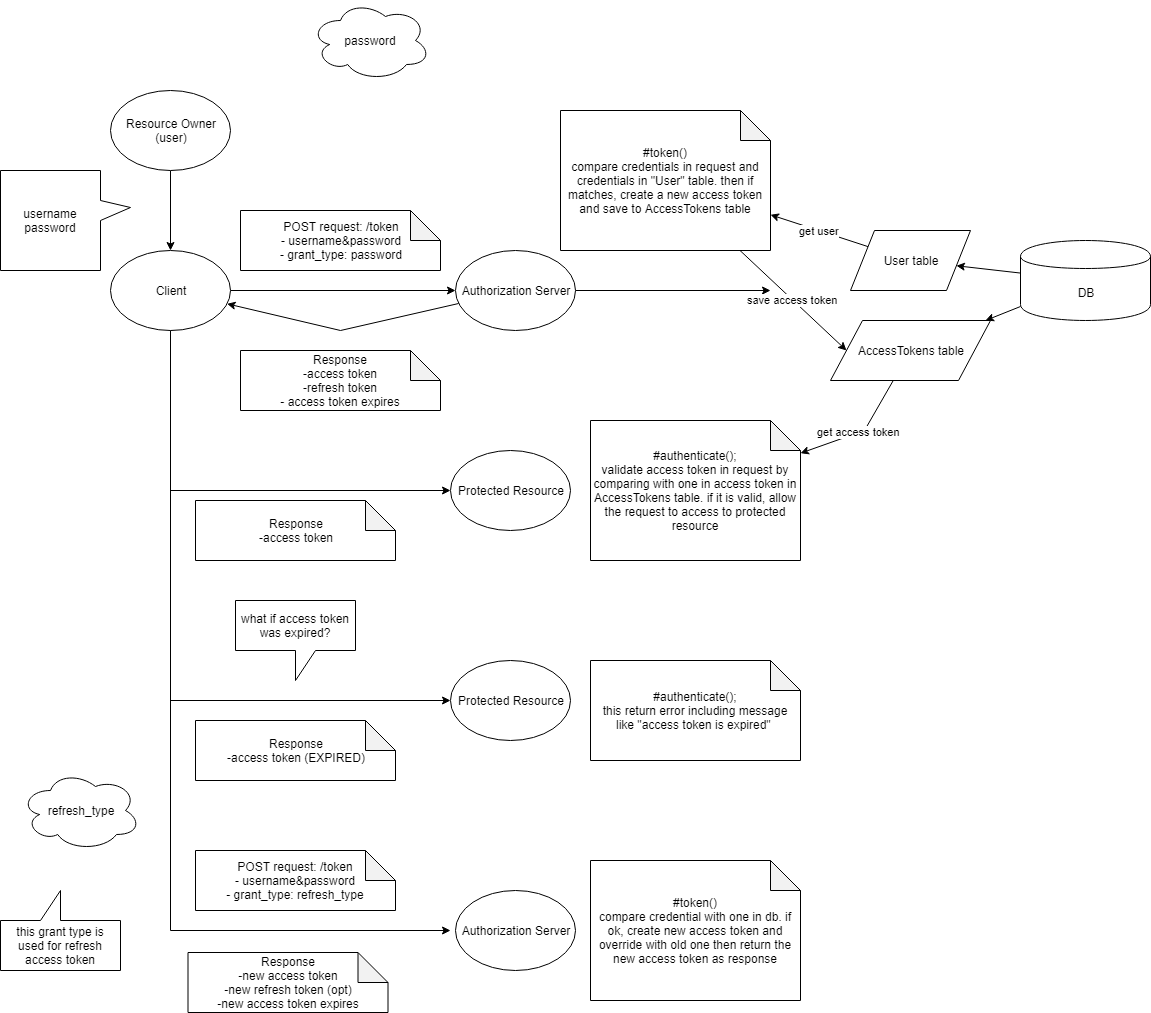

The diagram above was exported from draw.io. Its source (the exported page's mxGraphModel, read from the mxfile embedded in the PNG):
<mxGraphModel dx="1106" dy="1768" grid="1" gridSize="10" guides="1" tooltips="1" connect="1" arrows="1" fold="1" page="1" pageScale="1" pageWidth="850" pageHeight="1100" math="0" shadow="0">
  <root>
    <mxCell id="0" />
    <mxCell id="1" parent="0" />
    <mxCell id="QVTVzpCgw5rT_N71iA7W-3" value="" style="edgeStyle=orthogonalEdgeStyle;rounded=0;html=1;jettySize=auto;orthogonalLoop=1;" edge="1" parent="1" source="QVTVzpCgw5rT_N71iA7W-1" target="QVTVzpCgw5rT_N71iA7W-2">
      <mxGeometry relative="1" as="geometry" />
    </mxCell>
    <mxCell id="QVTVzpCgw5rT_N71iA7W-1" value="Resource Owner&lt;br&gt;(user)&lt;br&gt;" style="ellipse;whiteSpace=wrap;html=1;" vertex="1" parent="1">
      <mxGeometry x="140" y="80" width="120" height="80" as="geometry" />
    </mxCell>
    <mxCell id="QVTVzpCgw5rT_N71iA7W-5" value="" style="edgeStyle=orthogonalEdgeStyle;rounded=0;html=1;jettySize=auto;orthogonalLoop=1;" edge="1" parent="1" source="QVTVzpCgw5rT_N71iA7W-2" target="QVTVzpCgw5rT_N71iA7W-4">
      <mxGeometry relative="1" as="geometry" />
    </mxCell>
    <mxCell id="QVTVzpCgw5rT_N71iA7W-24" style="edgeStyle=orthogonalEdgeStyle;rounded=0;html=1;jettySize=auto;orthogonalLoop=1;" edge="1" parent="1" source="QVTVzpCgw5rT_N71iA7W-2" target="QVTVzpCgw5rT_N71iA7W-27">
      <mxGeometry relative="1" as="geometry">
        <mxPoint x="450" y="480" as="targetPoint" />
        <Array as="points">
          <mxPoint x="200" y="480" />
        </Array>
      </mxGeometry>
    </mxCell>
    <mxCell id="QVTVzpCgw5rT_N71iA7W-32" style="edgeStyle=orthogonalEdgeStyle;rounded=0;html=1;jettySize=auto;orthogonalLoop=1;entryX=0;entryY=0.5;entryDx=0;entryDy=0;" edge="1" parent="1" source="QVTVzpCgw5rT_N71iA7W-2" target="QVTVzpCgw5rT_N71iA7W-35">
      <mxGeometry relative="1" as="geometry">
        <mxPoint x="200" y="690" as="targetPoint" />
        <Array as="points">
          <mxPoint x="200" y="690" />
        </Array>
      </mxGeometry>
    </mxCell>
    <mxCell id="QVTVzpCgw5rT_N71iA7W-38" style="edgeStyle=orthogonalEdgeStyle;rounded=0;html=1;jettySize=auto;orthogonalLoop=1;" edge="1" parent="1" source="QVTVzpCgw5rT_N71iA7W-2">
      <mxGeometry relative="1" as="geometry">
        <mxPoint x="480" y="920" as="targetPoint" />
        <Array as="points">
          <mxPoint x="200" y="920" />
        </Array>
      </mxGeometry>
    </mxCell>
    <mxCell id="QVTVzpCgw5rT_N71iA7W-2" value="Client" style="ellipse;whiteSpace=wrap;html=1;" vertex="1" parent="1">
      <mxGeometry x="140" y="240" width="120" height="80" as="geometry" />
    </mxCell>
    <mxCell id="QVTVzpCgw5rT_N71iA7W-9" value="" style="edgeStyle=orthogonalEdgeStyle;rounded=0;html=1;jettySize=auto;orthogonalLoop=1;" edge="1" parent="1" source="QVTVzpCgw5rT_N71iA7W-4">
      <mxGeometry relative="1" as="geometry">
        <mxPoint x="800" y="280" as="targetPoint" />
      </mxGeometry>
    </mxCell>
    <mxCell id="QVTVzpCgw5rT_N71iA7W-22" style="edgeStyle=none;rounded=0;html=1;jettySize=auto;orthogonalLoop=1;" edge="1" parent="1" source="QVTVzpCgw5rT_N71iA7W-4" target="QVTVzpCgw5rT_N71iA7W-2">
      <mxGeometry relative="1" as="geometry">
        <mxPoint x="280" y="490" as="targetPoint" />
        <Array as="points">
          <mxPoint x="370" y="320" />
        </Array>
      </mxGeometry>
    </mxCell>
    <mxCell id="QVTVzpCgw5rT_N71iA7W-4" value="Authorization Server" style="ellipse;whiteSpace=wrap;html=1;" vertex="1" parent="1">
      <mxGeometry x="485" y="240" width="120" height="80" as="geometry" />
    </mxCell>
    <mxCell id="QVTVzpCgw5rT_N71iA7W-20" style="edgeStyle=none;rounded=0;html=1;jettySize=auto;orthogonalLoop=1;" edge="1" parent="1" source="QVTVzpCgw5rT_N71iA7W-10" target="QVTVzpCgw5rT_N71iA7W-12">
      <mxGeometry relative="1" as="geometry" />
    </mxCell>
    <mxCell id="QVTVzpCgw5rT_N71iA7W-21" style="edgeStyle=none;rounded=0;html=1;jettySize=auto;orthogonalLoop=1;" edge="1" parent="1" source="QVTVzpCgw5rT_N71iA7W-10" target="QVTVzpCgw5rT_N71iA7W-11">
      <mxGeometry relative="1" as="geometry" />
    </mxCell>
    <mxCell id="QVTVzpCgw5rT_N71iA7W-10" value="DB" style="shape=cylinder;whiteSpace=wrap;html=1;boundedLbl=1;backgroundOutline=1;" vertex="1" parent="1">
      <mxGeometry x="1050" y="230" width="130" height="80" as="geometry" />
    </mxCell>
    <mxCell id="QVTVzpCgw5rT_N71iA7W-18" value="get user" style="rounded=0;html=1;jettySize=auto;orthogonalLoop=1;" edge="1" parent="1" source="QVTVzpCgw5rT_N71iA7W-11" target="QVTVzpCgw5rT_N71iA7W-17">
      <mxGeometry relative="1" as="geometry" />
    </mxCell>
    <mxCell id="QVTVzpCgw5rT_N71iA7W-11" value="User table" style="shape=parallelogram;perimeter=parallelogramPerimeter;whiteSpace=wrap;html=1;" vertex="1" parent="1">
      <mxGeometry x="880" y="220" width="120" height="60" as="geometry" />
    </mxCell>
    <mxCell id="QVTVzpCgw5rT_N71iA7W-30" value="get access token" style="rounded=0;html=1;jettySize=auto;orthogonalLoop=1;" edge="1" parent="1" source="QVTVzpCgw5rT_N71iA7W-12" target="QVTVzpCgw5rT_N71iA7W-29">
      <mxGeometry relative="1" as="geometry">
        <Array as="points">
          <mxPoint x="894" y="420" />
        </Array>
      </mxGeometry>
    </mxCell>
    <mxCell id="QVTVzpCgw5rT_N71iA7W-12" value="AccessTokens table" style="shape=parallelogram;perimeter=parallelogramPerimeter;whiteSpace=wrap;html=1;" vertex="1" parent="1">
      <mxGeometry x="860" y="310" width="160" height="60" as="geometry" />
    </mxCell>
    <mxCell id="QVTVzpCgw5rT_N71iA7W-13" value="password" style="ellipse;shape=cloud;whiteSpace=wrap;html=1;" vertex="1" parent="1">
      <mxGeometry x="340" y="-10" width="120" height="80" as="geometry" />
    </mxCell>
    <mxCell id="QVTVzpCgw5rT_N71iA7W-14" value="username&lt;br&gt;password&lt;br&gt;" style="shape=callout;whiteSpace=wrap;html=1;perimeter=calloutPerimeter;position2=0.63;direction=north;" vertex="1" parent="1">
      <mxGeometry x="30" y="160" width="130" height="100" as="geometry" />
    </mxCell>
    <mxCell id="QVTVzpCgw5rT_N71iA7W-16" value="POST request: /token&lt;br&gt;- username&amp;amp;password&lt;br&gt;- grant_type: password&lt;br&gt;" style="shape=note;whiteSpace=wrap;html=1;backgroundOutline=1;darkOpacity=0.05;" vertex="1" parent="1">
      <mxGeometry x="270" y="200" width="200" height="60" as="geometry" />
    </mxCell>
    <mxCell id="QVTVzpCgw5rT_N71iA7W-19" value="save access token" style="edgeStyle=none;rounded=0;html=1;entryX=0;entryY=0.5;entryDx=0;entryDy=0;jettySize=auto;orthogonalLoop=1;" edge="1" parent="1" source="QVTVzpCgw5rT_N71iA7W-17" target="QVTVzpCgw5rT_N71iA7W-12">
      <mxGeometry relative="1" as="geometry" />
    </mxCell>
    <mxCell id="QVTVzpCgw5rT_N71iA7W-17" value="#token()&lt;br&gt;compare credentials in request and credentials in &quot;User&quot; table. then if matches, create a new access token and save to AccessTokens table" style="shape=note;whiteSpace=wrap;html=1;backgroundOutline=1;darkOpacity=0.05;" vertex="1" parent="1">
      <mxGeometry x="590" y="100" width="210" height="140" as="geometry" />
    </mxCell>
    <mxCell id="QVTVzpCgw5rT_N71iA7W-23" value="Response&lt;br&gt;-access token&lt;br&gt;-refresh token&lt;br&gt;- access token expires&lt;br&gt;" style="shape=note;whiteSpace=wrap;html=1;backgroundOutline=1;darkOpacity=0.05;" vertex="1" parent="1">
      <mxGeometry x="270" y="340" width="200" height="60" as="geometry" />
    </mxCell>
    <mxCell id="QVTVzpCgw5rT_N71iA7W-27" value="Protected Resource" style="ellipse;whiteSpace=wrap;html=1;" vertex="1" parent="1">
      <mxGeometry x="480" y="440" width="120" height="80" as="geometry" />
    </mxCell>
    <mxCell id="QVTVzpCgw5rT_N71iA7W-28" value="Response&lt;br&gt;-access token&lt;br&gt;" style="shape=note;whiteSpace=wrap;html=1;backgroundOutline=1;darkOpacity=0.05;" vertex="1" parent="1">
      <mxGeometry x="225" y="490" width="200" height="60" as="geometry" />
    </mxCell>
    <mxCell id="QVTVzpCgw5rT_N71iA7W-29" value="#authenticate();&lt;br&gt;validate access token in request by comparing with one in access token in AccessTokens table. if it is valid, allow the request to access to protected resource&lt;br&gt;" style="shape=note;whiteSpace=wrap;html=1;backgroundOutline=1;darkOpacity=0.05;" vertex="1" parent="1">
      <mxGeometry x="620" y="410" width="210" height="140" as="geometry" />
    </mxCell>
    <mxCell id="QVTVzpCgw5rT_N71iA7W-33" value="refresh_type" style="ellipse;shape=cloud;whiteSpace=wrap;html=1;" vertex="1" parent="1">
      <mxGeometry x="50" y="760" width="120" height="80" as="geometry" />
    </mxCell>
    <mxCell id="QVTVzpCgw5rT_N71iA7W-34" value="what if access token was expired?" style="shape=callout;whiteSpace=wrap;html=1;perimeter=calloutPerimeter;direction=east;" vertex="1" parent="1">
      <mxGeometry x="265" y="590" width="120" height="80" as="geometry" />
    </mxCell>
    <mxCell id="QVTVzpCgw5rT_N71iA7W-35" value="Protected Resource" style="ellipse;whiteSpace=wrap;html=1;" vertex="1" parent="1">
      <mxGeometry x="480" y="650" width="120" height="80" as="geometry" />
    </mxCell>
    <mxCell id="QVTVzpCgw5rT_N71iA7W-36" value="&lt;span&gt;#authenticate();&lt;/span&gt;&lt;br&gt;&lt;span&gt;this return error including message like &quot;access token is expired&quot;&amp;nbsp;&lt;/span&gt;" style="shape=note;whiteSpace=wrap;html=1;backgroundOutline=1;darkOpacity=0.05;" vertex="1" parent="1">
      <mxGeometry x="620" y="650" width="210" height="100" as="geometry" />
    </mxCell>
    <mxCell id="QVTVzpCgw5rT_N71iA7W-37" value="Response&lt;br&gt;-access token (EXPIRED)&lt;br&gt;" style="shape=note;whiteSpace=wrap;html=1;backgroundOutline=1;darkOpacity=0.05;" vertex="1" parent="1">
      <mxGeometry x="225" y="710" width="200" height="60" as="geometry" />
    </mxCell>
    <mxCell id="QVTVzpCgw5rT_N71iA7W-39" value="Authorization Server" style="ellipse;whiteSpace=wrap;html=1;" vertex="1" parent="1">
      <mxGeometry x="485" y="880" width="120" height="80" as="geometry" />
    </mxCell>
    <mxCell id="QVTVzpCgw5rT_N71iA7W-40" value="POST request: /token&lt;br&gt;- username&amp;amp;password&lt;br&gt;- grant_type: refresh_type&lt;br&gt;" style="shape=note;whiteSpace=wrap;html=1;backgroundOutline=1;darkOpacity=0.05;" vertex="1" parent="1">
      <mxGeometry x="225" y="840" width="200" height="60" as="geometry" />
    </mxCell>
    <mxCell id="QVTVzpCgw5rT_N71iA7W-41" value="this grant type is used for refresh access token" style="shape=callout;whiteSpace=wrap;html=1;perimeter=calloutPerimeter;direction=west;" vertex="1" parent="1">
      <mxGeometry x="30" y="880" width="120" height="80" as="geometry" />
    </mxCell>
    <mxCell id="QVTVzpCgw5rT_N71iA7W-42" value="#token()&lt;br&gt;compare credential with one in db. if ok, create new access token and override with old one then return the new access token as response&lt;br&gt;" style="shape=note;whiteSpace=wrap;html=1;backgroundOutline=1;darkOpacity=0.05;" vertex="1" parent="1">
      <mxGeometry x="620" y="850" width="210" height="140" as="geometry" />
    </mxCell>
    <mxCell id="QVTVzpCgw5rT_N71iA7W-43" value="Response&lt;br&gt;-new access token&lt;br&gt;-new refresh token (opt)&lt;br&gt;-new access token expires&lt;br&gt;" style="shape=note;whiteSpace=wrap;html=1;backgroundOutline=1;darkOpacity=0.05;" vertex="1" parent="1">
      <mxGeometry x="217.5" y="942" width="200" height="60" as="geometry" />
    </mxCell>
  </root>
</mxGraphModel>